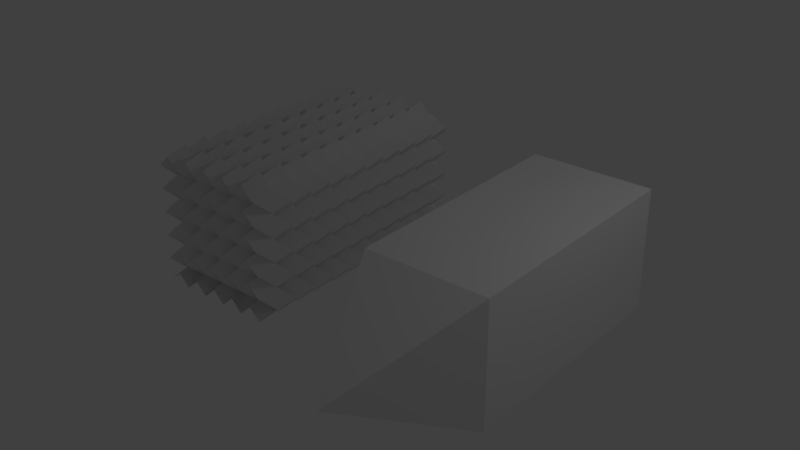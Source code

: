 # Source: DragTest.blend  (saved by Blender 2.78.0; exported with 4.5.12 LTS)
import bpy
from mathutils import Matrix  # noqa: F401  (used for matrix-valued properties, if any)

bpy.ops.wm.read_factory_settings(use_empty=True)
scene = bpy.context.scene
scene.name = 'Scene'

# ---- collections
col_collection_1 = bpy.data.collections.new('Collection 1'); scene.collection.children.link(col_collection_1)

# ---- world
world_world = bpy.data.worlds.new('World'); scene.world = world_world
world_world.color = (0.05088, 0.05088, 0.05088)
world_world.use_sun_shadow = False
world_world.sun_shadow_jitter_overblur = 0.0
world_world.cycles.sampling_method = 'MANUAL'

# ---- lights
light_lamp = bpy.data.lights.new('Lamp', 'POINT')
light_lamp.transmission_factor = 0.0
light_lamp.cutoff_distance = 30.0
light_lamp.energy = 100.0
light_lamp.shadow_buffer_clip_start = 1.001
light_lamp.shadow_soft_size = 0.1
light_lamp.shadow_maximum_resolution = 0.006
light_lamp.use_absolute_resolution = True

# ---- meshes
me_cube_001 = bpy.data.meshes.new('Cube.001')
me_cube_001.from_pydata([(-1.0, -2.0, -1.0), (-1.0, -2.0, 1.0), (-1.0, 2.0, -1.0), (-1.0, 2.0, 1.0), (1.0, -2.0, -1.0), (1.0, -2.0, 1.0), (1.0, 2.0, -1.0), (1.0, 2.0, 1.0), (-1.0, 0.0, -1.0), (-1.0, 0.0, 1.0), (1.0, 0.0, -1.0), (1.0, 0.0, 1.0), (-0.8, -0.2, -0.8), (-1.0, -0.4, -1.0), (-0.8, -0.6, -0.8), (-1.0, -0.8, -1.0), (-0.8, -1.0, -0.8), (-1.0, -1.2, -1.0), (-0.8, -1.4, -0.8), (-1.0, -1.6, -1.0), (-0.8, -1.8, -0.8), (-0.8, -1.8, -0.8), (-1.0, -2.0, -0.6), (-0.8, -1.8, -0.4), (-1.0, -2.0, -0.2), (-0.8, -1.8, 0.0), (-1.0, -2.0, 0.2), (-0.8, -1.8, 0.4), (-1.0, -2.0, 0.6), (-0.8, -1.8, 0.8), (-0.8, 0.2, 1.2), (-1.0, 0.4, 1.0), (-0.8, 0.6, 1.2), (-1.0, 0.8, 1.0), (-0.8, 1.0, 1.2), (-1.0, 1.2, 1.0), (-0.8, 1.4, 1.2), (-1.0, 1.6, 1.0), (-0.8, 1.8, 1.2), (-0.8, 2.2, 0.8), (-1.0, 2.0, 0.6), (-0.8, 2.2, 0.4), (-1.0, 2.0, 0.2), (-0.8, 2.2, 0.0), (-1.0, 2.0, -0.2), (-0.8, 2.2, -0.4), (-1.0, 2.0, -0.6), (-0.8, 2.2, -0.8), (0.8, 2.0, -0.8), (0.6, 2.0, -1.0), (0.4, 2.0, -0.8), (0.2, 2.0, -1.0), (0.0, 2.0, -0.8), (-0.2, 2.0, -1.0), (-0.4, 2.0, -0.8), (-0.6, 2.0, -1.0), (-0.8, 2.0, -0.8), (-0.8, 2.0, 1.2), (-0.6, 2.0, 1.0), (-0.4, 2.0, 1.2), (-0.2, 2.0, 1.0), (0.0, 2.0, 1.2), (0.2, 2.0, 1.0), (0.4, 2.0, 1.2), (0.6, 2.0, 1.0), (0.8, 2.0, 1.2), (1.2, 2.2, 0.8), (1.0, 2.0, 0.6), (1.2, 2.2, 0.4), (1.0, 2.0, 0.2), (1.2, 2.2, 0.0), (1.0, 2.0, -0.2), (1.2, 2.2, -0.4), (1.0, 2.0, -0.6), (1.2, 2.2, -0.8), (1.2, 0.2, -0.8), (1.0, 0.4, -1.0), (1.2, 0.6, -0.8), (1.0, 0.8, -1.0), (1.2, 1.0, -0.8), (1.0, 1.2, -1.0), (1.2, 1.4, -0.8), (1.0, 1.6, -1.0), (1.2, 1.8, -0.8), (1.2, -0.2, 1.2), (1.0, -0.4, 1.0), (1.2, -0.6, 1.2), (1.0, -0.8, 1.0), (1.2, -1.0, 1.2), (1.0, -1.2, 1.0), (1.2, -1.4, 1.2), (1.0, -1.6, 1.0), (1.2, -1.8, 1.2), (1.2, -1.8, 0.8), (1.0, -2.0, 0.6), (1.2, -1.8, 0.4), (1.0, -2.0, 0.2), (1.2, -1.8, 0.0), (1.0, -2.0, -0.2), (1.2, -1.8, -0.4), (1.0, -2.0, -0.6), (1.2, -1.8, -0.8), (-0.8, -2.0, -0.8), (-0.6, -2.0, -1.0), (-0.4, -2.0, -0.8), (-0.2, -2.0, -1.0), (0.0, -2.0, -0.8), (0.2, -2.0, -1.0), (0.4, -2.0, -0.8), (0.6, -2.0, -1.0), (0.8, -2.0, -0.8), (0.8, -2.0, 1.2), (0.6, -2.0, 1.0), (0.4, -2.0, 1.2), (0.2, -2.0, 1.0), (0.0, -2.0, 1.2), (-0.2, -2.0, 1.0), (-0.4, -2.0, 1.2), (-0.6, -2.0, 1.0), (-0.8, -2.0, 1.2), (-0.8, 1.8, -0.8), (-1.0, 1.6, -1.0), (-0.8, 1.4, -0.8), (-1.0, 1.2, -1.0), (-0.8, 1.0, -0.8), (-1.0, 0.8, -1.0), (-0.8, 0.6, -0.8), (-1.0, 0.4, -1.0), (-0.8, 0.2, -0.8), (-0.8, -1.8, 1.2), (-1.0, -1.6, 1.0), (-0.8, -1.4, 1.2), (-1.0, -1.2, 1.0), (-0.8, -1.0, 1.2), (-1.0, -0.8, 1.0), (-0.8, -0.6, 1.2), (-1.0, -0.4, 1.0), (-0.8, -0.2, 1.2), (1.2, -1.8, -0.8), (1.0, -1.6, -1.0), (1.2, -1.4, -0.8), (1.0, -1.2, -1.0), (1.2, -1.0, -0.8), (1.0, -0.8, -1.0), (1.2, -0.6, -0.8), (1.0, -0.4, -1.0), (1.2, -0.2, -0.8), (1.2, 1.8, 1.2), (1.0, 1.6, 1.0), (1.2, 1.4, 1.2), (1.0, 1.2, 1.0), (1.2, 1.0, 1.2), (1.0, 0.8, 1.0), (1.2, 0.6, 1.2), (1.0, 0.4, 1.0), (1.2, 0.2, 1.2), (-0.8, 0.0, 1.2), (-0.6, 0.0, 1.0), (-0.4, 0.0, 1.2), (-0.2, 0.0, 1.0), (0.0, 0.0, 1.2), (0.2, 0.0, 1.0), (0.4, 0.0, 1.2), (0.6, 0.0, 1.0), (0.8, 0.0, 1.2), (0.8, 0.0, -0.8), (0.6, 0.0, -1.0), (0.4, 0.0, -0.8), (0.2, 0.0, -1.0), (0.0, 0.0, -0.8), (-0.2, 0.0, -1.0), (-0.4, 0.0, -0.8), (-0.6, 0.0, -1.0), (-0.8, 0.0, -0.8), (1.2, 0.2, 0.8), (1.0, 0.0, 0.6), (1.2, 0.2, 0.4), (1.0, 0.0, 0.2), (1.2, 0.2, 0.0), (1.0, 0.0, -0.2), (1.2, 0.2, -0.4), (1.0, 0.0, -0.6), (1.2, 0.2, -0.8), (-0.8, 0.2, 0.8), (-1.0, 0.0, 0.6), (-0.8, 0.2, 0.4), (-1.0, 0.0, 0.2), (-0.8, 0.2, 0.0), (-1.0, 0.0, -0.2), (-0.8, 0.2, -0.4), (-1.0, 0.0, -0.6), (-0.8, 0.2, -0.8), (-0.6, -1.6, -0.6), (-0.8, -1.4, -0.8), (-0.6, -1.2, -0.6), (-0.8, -1.0, -0.8), (-0.6, -0.8, -0.6), (-0.8, -0.6, -0.8), (-0.6, -0.4, -0.6), (-0.8, -0.2, -0.8), (-0.6, 4.47e-08, -0.6), (-0.8, -1.8, -0.4), (-1.0, -1.6, -0.6), (-0.8, -1.4, -0.4), (-1.0, -1.2, -0.6), (-0.8, -1.0, -0.4), (-1.0, -0.8, -0.6), (-0.8, -0.6, -0.4), (-1.0, -0.4, -0.6), (-0.8, -0.2, -0.4), (-0.6, -1.6, -0.2), (-0.8, -1.4, -0.4), (-0.6, -1.2, -0.2), (-0.8, -1.0, -0.4), (-0.6, -0.8, -0.2), (-0.8, -0.6, -0.4), (-0.6, -0.4, -0.2), (-0.8, -0.2, -0.4), (-0.6, 4.47e-08, -0.2), (-0.8, -1.8, -1.49e-08), (-1.0, -1.6, -0.2), (-0.8, -1.4, -1.49e-08), (-1.0, -1.2, -0.2), (-0.8, -1.0, -1.49e-08), (-1.0, -0.8, -0.2), (-0.8, -0.6, -1.49e-08), (-1.0, -0.4, -0.2), (-0.8, -0.2, -1.49e-08), (-0.6, -1.6, 0.2), (-0.8, -1.4, 0.0), (-0.6, -1.2, 0.2), (-0.8, -1.0, 0.0), (-0.6, -0.8, 0.2), (-0.8, -0.6, 0.0), (-0.6, -0.4, 0.2), (-0.8, -0.2, 0.0), (-0.6, 4.47e-08, 0.2), (-0.8, -1.8, 0.4), (-1.0, -1.6, 0.2), (-0.8, -1.4, 0.4), (-1.0, -1.2, 0.2), (-0.8, -1.0, 0.4), (-1.0, -0.8, 0.2), (-0.8, -0.6, 0.4), (-1.0, -0.4, 0.2), (-0.8, -0.2, 0.4), (-0.6, -1.6, 0.6), (-0.8, -1.4, 0.4), (-0.6, -1.2, 0.6), (-0.8, -1.0, 0.4), (-0.6, -0.8, 0.6), (-0.8, -0.6, 0.4), (-0.6, -0.4, 0.6), (-0.8, -0.2, 0.4), (-0.6, 4.47e-08, 0.6), (-0.8, -1.8, 0.8), (-1.0, -1.6, 0.6), (-0.8, -1.4, 0.8), (-1.0, -1.2, 0.6), (-0.8, -1.0, 0.8), (-1.0, -0.8, 0.6), (-0.8, -0.6, 0.8), (-1.0, -0.4, 0.6), (-0.8, -0.2, 0.8), (-0.6, -1.6, 1.0), (-0.8, -1.4, 0.8), (-0.6, -1.2, 1.0), (-0.8, -1.0, 0.8), (-0.6, -0.8, 1.0), (-0.8, -0.6, 0.8), (-0.6, -0.4, 1.0), (-0.8, -0.2, 0.8), (-0.6, 4.47e-08, 1.0), (1.4, 2.0, -0.6), (1.2, 1.8, -0.8), (1.4, 1.6, -0.6), (1.2, 1.4, -0.8), (1.4, 1.2, -0.6), (1.2, 1.0, -0.8), (1.4, 0.8, -0.6), (1.2, 0.6, -0.8), (1.4, 0.4, -0.6), (1.2, 1.8, -0.4), (1.0, 1.6, -0.6), (1.2, 1.4, -0.4), (1.0, 1.2, -0.6), (1.2, 1.0, -0.4), (1.0, 0.8, -0.6), (1.2, 0.6, -0.4), (1.0, 0.4, -0.6), (1.2, 0.2, -0.4), (1.4, 2.0, -0.2), (1.2, 1.8, -0.4), (1.4, 1.6, -0.2), (1.2, 1.4, -0.4), (1.4, 1.2, -0.2), (1.2, 1.0, -0.4), (1.4, 0.8, -0.2), (1.2, 0.6, -0.4), (1.4, 0.4, -0.2), (1.2, 1.8, 0.0), (1.0, 1.6, -0.2), (1.2, 1.4, 0.0), (1.0, 1.2, -0.2), (1.2, 1.0, 0.0), (1.0, 0.8, -0.2), (1.2, 0.6, 0.0), (1.0, 0.4, -0.2), (1.2, 0.2, 0.0), (1.4, 2.0, 0.2), (1.2, 1.8, 0.0), (1.4, 1.6, 0.2), (1.2, 1.4, 0.0), (1.4, 1.2, 0.2), (1.2, 1.0, 0.0), (1.4, 0.8, 0.2), (1.2, 0.6, 0.0), (1.4, 0.4, 0.2), (1.2, 1.8, 0.4), (1.0, 1.6, 0.2), (1.2, 1.4, 0.4), (1.0, 1.2, 0.2), (1.2, 1.0, 0.4), (1.0, 0.8, 0.2), (1.2, 0.6, 0.4), (1.0, 0.4, 0.2), (1.2, 0.2, 0.4), (1.4, 2.0, 0.6), (1.2, 1.8, 0.4), (1.4, 1.6, 0.6), (1.2, 1.4, 0.4), (1.4, 1.2, 0.6), (1.2, 1.0, 0.4), (1.4, 0.8, 0.6), (1.2, 0.6, 0.4), (1.4, 0.4, 0.6), (1.2, 1.8, 0.8), (1.0, 1.6, 0.6), (1.2, 1.4, 0.8), (1.0, 1.2, 0.6), (1.2, 1.0, 0.8), (1.0, 0.8, 0.6), (1.2, 0.6, 0.8), (1.0, 0.4, 0.6), (1.2, 0.2, 0.8), (1.4, 2.0, 1.0), (1.2, 1.8, 0.8), (1.4, 1.6, 1.0), (1.2, 1.4, 0.8), (1.4, 1.2, 1.0), (1.2, 1.0, 0.8), (1.4, 0.8, 1.0), (1.2, 0.6, 0.8), (1.4, 0.4, 1.0), (-0.6, 1.8, -0.6), (-0.8, 1.6, -0.8), (-0.6, 1.4, -0.6), (-0.8, 1.2, -0.8), (-0.6, 1.0, -0.6), (-0.8, 0.8, -0.8), (-0.6, 0.6, -0.6), (-0.8, 0.4, -0.8), (-0.6, 0.2, -0.6), (-0.4, 1.8, -0.8), (-0.6, 1.6, -1.0), (-0.4, 1.4, -0.8), (-0.6, 1.2, -1.0), (-0.4, 1.0, -0.8), (-0.6, 0.8, -1.0), (-0.4, 0.6, -0.8), (-0.6, 0.4, -1.0), (-0.4, 0.2, -0.8), (-0.2, 1.8, -0.6), (-0.4, 1.6, -0.8), (-0.2, 1.4, -0.6), (-0.4, 1.2, -0.8), (-0.2, 1.0, -0.6), (-0.4, 0.8, -0.8), (-0.2, 0.6, -0.6), (-0.4, 0.4, -0.8), (-0.2, 0.2, -0.6), (0.0, 1.8, -0.8), (-0.2, 1.6, -1.0), (0.0, 1.4, -0.8), (-0.2, 1.2, -1.0), (0.0, 1.0, -0.8), (-0.2, 0.8, -1.0), (0.0, 0.6, -0.8), (-0.2, 0.4, -1.0), (0.0, 0.2, -0.8), (0.2, 1.8, -0.6), (0.0, 1.6, -0.8), (0.2, 1.4, -0.6), (0.0, 1.2, -0.8), (0.2, 1.0, -0.6), (0.0, 0.8, -0.8), (0.2, 0.6, -0.6), (0.0, 0.4, -0.8), (0.2, 0.2, -0.6), (0.4, 1.8, -0.8), (0.2, 1.6, -1.0), (0.4, 1.4, -0.8), (0.2, 1.2, -1.0), (0.4, 1.0, -0.8), (0.2, 0.8, -1.0), (0.4, 0.6, -0.8), (0.2, 0.4, -1.0), (0.4, 0.2, -0.8), (0.6, 1.8, -0.6), (0.4, 1.6, -0.8), (0.6, 1.4, -0.6), (0.4, 1.2, -0.8), (0.6, 1.0, -0.6), (0.4, 0.8, -0.8), (0.6, 0.6, -0.6), (0.4, 0.4, -0.8), (0.6, 0.2, -0.6), (0.8, 1.8, -0.8), (0.6, 1.6, -1.0), (0.8, 1.4, -0.8), (0.6, 1.2, -1.0), (0.8, 1.0, -0.8), (0.6, 0.8, -1.0), (0.8, 0.6, -0.8), (0.6, 0.4, -1.0), (0.8, 0.2, -0.8), (1.0, 1.8, -0.6), (0.8, 1.6, -0.8), (1.0, 1.4, -0.6), (0.8, 1.2, -0.8), (1.0, 1.0, -0.6), (0.8, 0.8, -0.8), (1.0, 0.6, -0.6), (0.8, 0.4, -0.8), (1.0, 0.2, -0.6), (1.0, 1.8, 1.4), (0.8, 1.6, 1.2), (1.0, 1.4, 1.4), (0.8, 1.2, 1.2), (1.0, 1.0, 1.4), (0.8, 0.8, 1.2), (1.0, 0.6, 1.4), (0.8, 0.4, 1.2), (1.0, 0.2, 1.4), (0.8, 1.8, 1.2), (0.6, 1.6, 1.0), (0.8, 1.4, 1.2), (0.6, 1.2, 1.0), (0.8, 1.0, 1.2), (0.6, 0.8, 1.0), (0.8, 0.6, 1.2), (0.6, 0.4, 1.0), (0.8, 0.2, 1.2), (0.6, 1.8, 1.4), (0.4, 1.6, 1.2), (0.6, 1.4, 1.4), (0.4, 1.2, 1.2), (0.6, 1.0, 1.4), (0.4, 0.8, 1.2), (0.6, 0.6, 1.4), (0.4, 0.4, 1.2), (0.6, 0.2, 1.4), (0.4, 1.8, 1.2), (0.2, 1.6, 1.0), (0.4, 1.4, 1.2), (0.2, 1.2, 1.0), (0.4, 1.0, 1.2), (0.2, 0.8, 1.0), (0.4, 0.6, 1.2), (0.2, 0.4, 1.0), (0.4, 0.2, 1.2), (0.2, 1.8, 1.4), (0.0, 1.6, 1.2), (0.2, 1.4, 1.4), (0.0, 1.2, 1.2), (0.2, 1.0, 1.4), (0.0, 0.8, 1.2), (0.2, 0.6, 1.4), (0.0, 0.4, 1.2), (0.2, 0.2, 1.4), (-2.98e-08, 1.8, 1.2), (-0.2, 1.6, 1.0), (-2.98e-08, 1.4, 1.2), (-0.2, 1.2, 1.0), (-2.98e-08, 1.0, 1.2), (-0.2, 0.8, 1.0), (-2.98e-08, 0.6, 1.2), (-0.2, 0.4, 1.0), (-2.98e-08, 0.2, 1.2), (-0.2, 1.8, 1.4), (-0.4, 1.6, 1.2), (-0.2, 1.4, 1.4), (-0.4, 1.2, 1.2), (-0.2, 1.0, 1.4), (-0.4, 0.8, 1.2), (-0.2, 0.6, 1.4), (-0.4, 0.4, 1.2), (-0.2, 0.2, 1.4), (-0.4, 1.8, 1.2), (-0.6, 1.6, 1.0), (-0.4, 1.4, 1.2), (-0.6, 1.2, 1.0), (-0.4, 1.0, 1.2), (-0.6, 0.8, 1.0), (-0.4, 0.6, 1.2), (-0.6, 0.4, 1.0), (-0.4, 0.2, 1.2), (-0.6, 1.8, 1.4), (-0.8, 1.6, 1.2), (-0.6, 1.4, 1.4), (-0.8, 1.2, 1.2), (-0.6, 1.0, 1.4), (-0.8, 0.8, 1.2), (-0.6, 0.6, 1.4), (-0.8, 0.4, 1.2), (-0.6, 0.2, 1.4), (1.0, -0.2, 1.4), (0.8, -0.4, 1.2), (1.0, -0.6, 1.4), (0.8, -0.8, 1.2), (1.0, -1.0, 1.4), (0.8, -1.2, 1.2), (1.0, -1.4, 1.4), (0.8, -1.6, 1.2), (1.0, -1.8, 1.4), (0.8, -0.2, 1.2), (0.6, -0.4, 1.0), (0.8, -0.6, 1.2), (0.6, -0.8, 1.0), (0.8, -1.0, 1.2), (0.6, -1.2, 1.0), (0.8, -1.4, 1.2), (0.6, -1.6, 1.0), (0.8, -1.8, 1.2), (0.6, -0.2, 1.4), (0.4, -0.4, 1.2), (0.6, -0.6, 1.4), (0.4, -0.8, 1.2), (0.6, -1.0, 1.4), (0.4, -1.2, 1.2), (0.6, -1.4, 1.4), (0.4, -1.6, 1.2), (0.6, -1.8, 1.4), (0.4, -0.2, 1.2), (0.2, -0.4, 1.0), (0.4, -0.6, 1.2), (0.2, -0.8, 1.0), (0.4, -1.0, 1.2), (0.2, -1.2, 1.0), (0.4, -1.4, 1.2), (0.2, -1.6, 1.0), (0.4, -1.8, 1.2), (0.2, -0.2, 1.4), (0.0, -0.4, 1.2), (0.2, -0.6, 1.4), (0.0, -0.8, 1.2), (0.2, -1.0, 1.4), (0.0, -1.2, 1.2), (0.2, -1.4, 1.4), (0.0, -1.6, 1.2), (0.2, -1.8, 1.4), (-2.98e-08, -0.2, 1.2), (-0.2, -0.4, 1.0), (-2.98e-08, -0.6, 1.2), (-0.2, -0.8, 1.0), (-2.98e-08, -1.0, 1.2), (-0.2, -1.2, 1.0), (-2.98e-08, -1.4, 1.2), (-0.2, -1.6, 1.0), (-2.98e-08, -1.8, 1.2), (-0.2, -0.2, 1.4), (-0.4, -0.4, 1.2), (-0.2, -0.6, 1.4), (-0.4, -0.8, 1.2), (-0.2, -1.0, 1.4), (-0.4, -1.2, 1.2), (-0.2, -1.4, 1.4), (-0.4, -1.6, 1.2), (-0.2, -1.8, 1.4), (-0.4, -0.2, 1.2), (-0.6, -0.4, 1.0), (-0.4, -0.6, 1.2), (-0.6, -0.8, 1.0), (-0.4, -1.0, 1.2), (-0.6, -1.2, 1.0), (-0.4, -1.4, 1.2), (-0.6, -1.6, 1.0), (-0.4, -1.8, 1.2), (-0.6, -0.2, 1.4), (-0.8, -0.4, 1.2), (-0.6, -0.6, 1.4), (-0.8, -0.8, 1.2), (-0.6, -1.0, 1.4), (-0.8, -1.2, 1.2), (-0.6, -1.4, 1.4), (-0.8, -1.6, 1.2), (-0.6, -1.8, 1.4), (-0.6, -0.2, -0.6), (-0.8, -0.4, -0.8), (-0.6, -0.6, -0.6), (-0.8, -0.8, -0.8), (-0.6, -1.0, -0.6), (-0.8, -1.2, -0.8), (-0.6, -1.4, -0.6), (-0.8, -1.6, -0.8), (-0.6, -1.8, -0.6), (-0.4, -0.2, -0.8), (-0.6, -0.4, -1.0), (-0.4, -0.6, -0.8), (-0.6, -0.8, -1.0), (-0.4, -1.0, -0.8), (-0.6, -1.2, -1.0), (-0.4, -1.4, -0.8), (-0.6, -1.6, -1.0), (-0.4, -1.8, -0.8), (-0.2, -0.2, -0.6), (-0.4, -0.4, -0.8), (-0.2, -0.6, -0.6), (-0.4, -0.8, -0.8), (-0.2, -1.0, -0.6), (-0.4, -1.2, -0.8), (-0.2, -1.4, -0.6), (-0.4, -1.6, -0.8), (-0.2, -1.8, -0.6), (0.0, -0.2, -0.8), (-0.2, -0.4, -1.0), (0.0, -0.6, -0.8), (-0.2, -0.8, -1.0), (0.0, -1.0, -0.8), (-0.2, -1.2, -1.0), (0.0, -1.4, -0.8), (-0.2, -1.6, -1.0), (-2.98e-08, -1.8, -0.8), (0.2, -0.2, -0.6), (0.0, -0.4, -0.8), (0.2, -0.6, -0.6), (0.0, -0.8, -0.8), (0.2, -1.0, -0.6), (0.0, -1.2, -0.8), (0.2, -1.4, -0.6), (0.0, -1.6, -0.8), (0.2, -1.8, -0.6), (0.4, -0.2, -0.8), (0.2, -0.4, -1.0), (0.4, -0.6, -0.8), (0.2, -0.8, -1.0), (0.4, -1.0, -0.8), (0.2, -1.2, -1.0), (0.4, -1.4, -0.8), (0.2, -1.6, -1.0), (0.4, -1.8, -0.8), (0.6, -0.2, -0.6), (0.4, -0.4, -0.8), (0.6, -0.6, -0.6), (0.4, -0.8, -0.8), (0.6, -1.0, -0.6), (0.4, -1.2, -0.8), (0.6, -1.4, -0.6), (0.4, -1.6, -0.8), (0.6, -1.8, -0.6), (0.8, -0.2, -0.8), (0.6, -0.4, -1.0), (0.8, -0.6, -0.8), (0.6, -0.8, -1.0), (0.8, -1.0, -0.8), (0.6, -1.2, -1.0), (0.8, -1.4, -0.8), (0.6, -1.6, -1.0), (0.8, -1.8, -0.8), (1.0, -0.2, -0.6), (0.8, -0.4, -0.8), (1.0, -0.6, -0.6), (0.8, -0.8, -0.8), (1.0, -1.0, -0.6), (0.8, -1.2, -0.8), (1.0, -1.4, -0.6), (0.8, -1.6, -0.8), (1.0, -1.8, -0.6), (1.0, -1.8, -0.6), (0.8, -1.8, -0.8), (0.6, -1.8, -0.6), (0.4, -1.8, -0.8), (0.2, -1.8, -0.6), (0.0, -1.8, -0.8), (-0.2, -1.8, -0.6), (-0.4, -1.8, -0.8), (-0.6, -1.8, -0.6), (0.8, -2.0, -0.4), (0.6, -2.0, -0.6), (0.4, -2.0, -0.4), (0.2, -2.0, -0.6), (0.0, -2.0, -0.4), (-0.2, -2.0, -0.6), (-0.4, -2.0, -0.4), (-0.6, -2.0, -0.6), (-0.8, -2.0, -0.4), (1.0, -1.8, -0.2), (0.8, -1.8, -0.4), (0.6, -1.8, -0.2), (0.4, -1.8, -0.4), (0.2, -1.8, -0.2), (0.0, -1.8, -0.4), (-0.2, -1.8, -0.2), (-0.4, -1.8, -0.4), (-0.6, -1.8, -0.2), (0.8, -2.0, 0.0), (0.6, -2.0, -0.2), (0.4, -2.0, 0.0), (0.2, -2.0, -0.2), (0.0, -2.0, 0.0), (-0.2, -2.0, -0.2), (-0.4, -2.0, 0.0), (-0.6, -2.0, -0.2), (-0.8, -2.0, -1.49e-08), (1.0, -1.8, 0.2), (0.8, -1.8, 0.0), (0.6, -1.8, 0.2), (0.4, -1.8, 0.0), (0.2, -1.8, 0.2), (0.0, -1.8, 0.0), (-0.2, -1.8, 0.2), (-0.4, -1.8, 0.0), (-0.6, -1.8, 0.2), (0.8, -2.0, 0.4), (0.6, -2.0, 0.2), (0.4, -2.0, 0.4), (0.2, -2.0, 0.2), (0.0, -2.0, 0.4), (-0.2, -2.0, 0.2), (-0.4, -2.0, 0.4), (-0.6, -2.0, 0.2), (-0.8, -2.0, 0.4), (1.0, -1.8, 0.6), (0.8, -1.8, 0.4), (0.6, -1.8, 0.6), (0.4, -1.8, 0.4), (0.2, -1.8, 0.6), (0.0, -1.8, 0.4), (-0.2, -1.8, 0.6), (-0.4, -1.8, 0.4), (-0.6, -1.8, 0.6), (0.8, -2.0, 0.8), (0.6, -2.0, 0.6), (0.4, -2.0, 0.8), (0.2, -2.0, 0.6), (0.0, -2.0, 0.8), (-0.2, -2.0, 0.6), (-0.4, -2.0, 0.8), (-0.6, -2.0, 0.6), (-0.8, -2.0, 0.8), (1.0, -1.8, 1.0), (0.8, -1.8, 0.8), (0.6, -1.8, 1.0), (0.4, -1.8, 0.8), (0.2, -1.8, 1.0), (0.0, -1.8, 0.8), (-0.2, -1.8, 1.0), (-0.4, -1.8, 0.8), (-0.6, -1.8, 1.0), (1.4, 0.0, -0.6), (1.2, -0.2, -0.8), (1.4, -0.4, -0.6), (1.2, -0.6, -0.8), (1.4, -0.8, -0.6), (1.2, -1.0, -0.8), (1.4, -1.2, -0.6), (1.2, -1.4, -0.8), (1.4, -1.6, -0.6), (1.2, -0.2, -0.4), (1.0, -0.4, -0.6), (1.2, -0.6, -0.4), (1.0, -0.8, -0.6), (1.2, -1.0, -0.4), (1.0, -1.2, -0.6), (1.2, -1.4, -0.4), (1.0, -1.6, -0.6), (1.2, -1.8, -0.4), (1.4, 0.0, -0.2), (1.2, -0.2, -0.4), (1.4, -0.4, -0.2), (1.2, -0.6, -0.4), (1.4, -0.8, -0.2), (1.2, -1.0, -0.4), (1.4, -1.2, -0.2), (1.2, -1.4, -0.4), (1.4, -1.6, -0.2), (1.2, -0.2, 0.0), (1.0, -0.4, -0.2), (1.2, -0.6, 0.0), (1.0, -0.8, -0.2), (1.2, -1.0, 0.0), (1.0, -1.2, -0.2), (1.2, -1.4, 0.0), (1.0, -1.6, -0.2), (1.2, -1.8, 0.0), (1.4, 0.0, 0.2), (1.2, -0.2, 0.0), (1.4, -0.4, 0.2), (1.2, -0.6, 0.0), (1.4, -0.8, 0.2), (1.2, -1.0, 0.0), (1.4, -1.2, 0.2), (1.2, -1.4, 0.0), (1.4, -1.6, 0.2), (1.2, -0.2, 0.4), (1.0, -0.4, 0.2), (1.2, -0.6, 0.4), (1.0, -0.8, 0.2), (1.2, -1.0, 0.4), (1.0, -1.2, 0.2), (1.2, -1.4, 0.4), (1.0, -1.6, 0.2), (1.2, -1.8, 0.4), (1.4, 0.0, 0.6), (1.2, -0.2, 0.4), (1.4, -0.4, 0.6), (1.2, -0.6, 0.4), (1.4, -0.8, 0.6), (1.2, -1.0, 0.4), (1.4, -1.2, 0.6), (1.2, -1.4, 0.4), (1.4, -1.6, 0.6), (1.2, -0.2, 0.8), (1.0, -0.4, 0.6), (1.2, -0.6, 0.8), (1.0, -0.8, 0.6), (1.2, -1.0, 0.8), (1.0, -1.2, 0.6), (1.2, -1.4, 0.8), (1.0, -1.6, 0.6), (1.2, -1.8, 0.8), (1.4, 0.0, 1.0), (1.2, -0.2, 0.8), (1.4, -0.4, 1.0), (1.2, -0.6, 0.8), (1.4, -0.8, 1.0), (1.2, -1.0, 0.8), (1.4, -1.2, 1.0), (1.2, -1.4, 0.8), (1.4, -1.6, 1.0), (-0.6, 2.2, -0.6), (-0.4, 2.2, -0.8), (-0.2, 2.2, -0.6), (-1.49e-08, 2.2, -0.8), (0.2, 2.2, -0.6), (0.4, 2.2, -0.8), (0.6, 2.2, -0.6), (0.8, 2.2, -0.8), (1.0, 2.2, -0.6), (-0.8, 2.0, -0.4), (-0.6, 2.0, -0.6), (-0.4, 2.0, -0.4), (-0.2, 2.0, -0.6), (0.0, 2.0, -0.4), (0.2, 2.0, -0.6), (0.4, 2.0, -0.4), (0.6, 2.0, -0.6), (0.8, 2.0, -0.4), (-0.6, 2.2, -0.2), (-0.4, 2.2, -0.4), (-0.2, 2.2, -0.2), (-1.49e-08, 2.2, -0.4), (0.2, 2.2, -0.2), (0.4, 2.2, -0.4), (0.6, 2.2, -0.2), (0.8, 2.2, -0.4), (1.0, 2.2, -0.2), (-0.8, 2.0, 0.0), (-0.6, 2.0, -0.2), (-0.4, 2.0, 0.0), (-0.2, 2.0, -0.2), (0.0, 2.0, 0.0), (0.2, 2.0, -0.2), (0.4, 2.0, 0.0), (0.6, 2.0, -0.2), (0.8, 2.0, 0.0), (-0.6, 2.2, 0.2), (-0.4, 2.2, 0.0), (-0.2, 2.2, 0.2), (-1.49e-08, 2.2, 0.0), (0.2, 2.2, 0.2), (0.4, 2.2, 0.0), (0.6, 2.2, 0.2), (0.8, 2.2, 0.0), (1.0, 2.2, 0.2), (-0.8, 2.0, 0.4), (-0.6, 2.0, 0.2), (-0.4, 2.0, 0.4), (-0.2, 2.0, 0.2), (0.0, 2.0, 0.4), (0.2, 2.0, 0.2), (0.4, 2.0, 0.4), (0.6, 2.0, 0.2), (0.8, 2.0, 0.4), (-0.6, 2.2, 0.6), (-0.4, 2.2, 0.4), (-0.2, 2.2, 0.6), (-1.49e-08, 2.2, 0.4), (0.2, 2.2, 0.6), (0.4, 2.2, 0.4), (0.6, 2.2, 0.6), (0.8, 2.2, 0.4), (1.0, 2.2, 0.6), (-0.8, 2.0, 0.8), (-0.6, 2.0, 0.6), (-0.4, 2.0, 0.8), (-0.2, 2.0, 0.6), (0.0, 2.0, 0.8), (0.2, 2.0, 0.6), (0.4, 2.0, 0.8), (0.6, 2.0, 0.6), (0.8, 2.0, 0.8), (-0.6, 2.2, 1.0), (-0.4, 2.2, 0.8), (-0.2, 2.2, 1.0), (-1.49e-08, 2.2, 0.8), (0.2, 2.2, 1.0), (0.4, 2.2, 0.8), (0.6, 2.2, 1.0), (0.8, 2.2, 0.8), (1.0, 2.2, 1.0), (-0.6, 0.4, -0.6), (-0.8, 0.6, -0.8), (-0.6, 0.8, -0.6), (-0.8, 1.0, -0.8), (-0.6, 1.2, -0.6), (-0.8, 1.4, -0.8), (-0.6, 1.6, -0.6), (-0.8, 1.8, -0.8), (-0.6, 2.0, -0.6), (-0.8, 0.2, -0.4), (-1.0, 0.4, -0.6), (-0.8, 0.6, -0.4), (-1.0, 0.8, -0.6), (-0.8, 1.0, -0.4), (-1.0, 1.2, -0.6), (-0.8, 1.4, -0.4), (-1.0, 1.6, -0.6), (-0.8, 1.8, -0.4), (-0.6, 0.4, -0.2), (-0.8, 0.6, -0.4), (-0.6, 0.8, -0.2), (-0.8, 1.0, -0.4), (-0.6, 1.2, -0.2), (-0.8, 1.4, -0.4), (-0.6, 1.6, -0.2), (-0.8, 1.8, -0.4), (-0.6, 2.0, -0.2), (-0.8, 0.2, 0.0), (-1.0, 0.4, -0.2), (-0.8, 0.6, 0.0), (-1.0, 0.8, -0.2), (-0.8, 1.0, 0.0), (-1.0, 1.2, -0.2), (-0.8, 1.4, 0.0), (-1.0, 1.6, -0.2), (-0.8, 1.8, 0.0), (-0.6, 0.4, 0.2), (-0.8, 0.6, 0.0), (-0.6, 0.8, 0.2), (-0.8, 1.0, 0.0), (-0.6, 1.2, 0.2), (-0.8, 1.4, 0.0), (-0.6, 1.6, 0.2), (-0.8, 1.8, 0.0), (-0.6, 2.0, 0.2), (-0.8, 0.2, 0.4), (-1.0, 0.4, 0.2), (-0.8, 0.6, 0.4), (-1.0, 0.8, 0.2), (-0.8, 1.0, 0.4), (-1.0, 1.2, 0.2), (-0.8, 1.4, 0.4), (-1.0, 1.6, 0.2), (-0.8, 1.8, 0.4), (-0.6, 0.4, 0.6), (-0.8, 0.6, 0.4), (-0.6, 0.8, 0.6), (-0.8, 1.0, 0.4), (-0.6, 1.2, 0.6), (-0.8, 1.4, 0.4), (-0.6, 1.6, 0.6), (-0.8, 1.8, 0.4), (-0.6, 2.0, 0.6), (-0.8, 0.2, 0.8), (-1.0, 0.4, 0.6), (-0.8, 0.6, 0.8), (-1.0, 0.8, 0.6), (-0.8, 1.0, 0.8), (-1.0, 1.2, 0.6), (-0.8, 1.4, 0.8), (-1.0, 1.6, 0.6), (-0.8, 1.8, 0.8), (-0.6, 0.4, 1.0), (-0.8, 0.6, 0.8), (-0.6, 0.8, 1.0), (-0.8, 1.0, 0.8), (-0.6, 1.2, 1.0), (-0.8, 1.4, 0.8), (-0.6, 1.6, 1.0), (-0.8, 1.8, 0.8), (-0.6, 2.0, 1.0)], [], [(1001, 38, 3, 39), (920, 65, 7, 66), (839, 92, 5, 93), (758, 119, 1, 29), (677, 138, 4, 110), (596, 129, 1, 119), (515, 30, 9, 156), (434, 75, 10, 165), (353, 155, 11, 174), (272, 137, 9, 183), (12, 200, 191, 8), (200, 209, 190, 191), (209, 218, 189, 190), (218, 227, 188, 189), (227, 236, 187, 188), (236, 245, 186, 187), (245, 254, 185, 186), (254, 263, 184, 185), (263, 272, 183, 184), (0, 21, 192, 20), (20, 192, 193, 19), (19, 193, 194, 18), (18, 194, 195, 17), (17, 195, 196, 16), (16, 196, 197, 15), (15, 197, 198, 14), (14, 198, 199, 13), (13, 199, 200, 12), (21, 22, 201, 192), (192, 201, 202, 193), (193, 202, 203, 194), (194, 203, 204, 195), (195, 204, 205, 196), (196, 205, 206, 197), (197, 206, 207, 198), (198, 207, 208, 199), (199, 208, 209, 200), (22, 23, 210, 201), (201, 210, 211, 202), (202, 211, 212, 203), (203, 212, 213, 204), (204, 213, 214, 205), (205, 214, 215, 206), (206, 215, 216, 207), (207, 216, 217, 208), (208, 217, 218, 209), (23, 24, 219, 210), (210, 219, 220, 211), (211, 220, 221, 212), (212, 221, 222, 213), (213, 222, 223, 214), (214, 223, 224, 215), (215, 224, 225, 216), (216, 225, 226, 217), (217, 226, 227, 218), (24, 25, 228, 219), (219, 228, 229, 220), (220, 229, 230, 221), (221, 230, 231, 222), (222, 231, 232, 223), (223, 232, 233, 224), (224, 233, 234, 225), (225, 234, 235, 226), (226, 235, 236, 227), (25, 26, 237, 228), (228, 237, 238, 229), (229, 238, 239, 230), (230, 239, 240, 231), (231, 240, 241, 232), (232, 241, 242, 233), (233, 242, 243, 234), (234, 243, 244, 235), (235, 244, 245, 236), (26, 27, 246, 237), (237, 246, 247, 238), (238, 247, 248, 239), (239, 248, 249, 240), (240, 249, 250, 241), (241, 250, 251, 242), (242, 251, 252, 243), (243, 252, 253, 244), (244, 253, 254, 245), (27, 28, 255, 246), (246, 255, 256, 247), (247, 256, 257, 248), (248, 257, 258, 249), (249, 258, 259, 250), (250, 259, 260, 251), (251, 260, 261, 252), (252, 261, 262, 253), (253, 262, 263, 254), (28, 29, 264, 255), (255, 264, 265, 256), (256, 265, 266, 257), (257, 266, 267, 258), (258, 267, 268, 259), (259, 268, 269, 260), (260, 269, 270, 261), (261, 270, 271, 262), (262, 271, 272, 263), (29, 1, 129, 264), (264, 129, 130, 265), (265, 130, 131, 266), (266, 131, 132, 267), (267, 132, 133, 268), (268, 133, 134, 269), (269, 134, 135, 270), (270, 135, 136, 271), (271, 136, 137, 272), (75, 281, 182, 10), (281, 290, 181, 182), (290, 299, 180, 181), (299, 308, 179, 180), (308, 317, 178, 179), (317, 326, 177, 178), (326, 335, 176, 177), (335, 344, 175, 176), (344, 353, 174, 175), (6, 74, 273, 83), (83, 273, 274, 82), (82, 274, 275, 81), (81, 275, 276, 80), (80, 276, 277, 79), (79, 277, 278, 78), (78, 278, 279, 77), (77, 279, 280, 76), (76, 280, 281, 75), (74, 73, 282, 273), (273, 282, 283, 274), (274, 283, 284, 275), (275, 284, 285, 276), (276, 285, 286, 277), (277, 286, 287, 278), (278, 287, 288, 279), (279, 288, 289, 280), (280, 289, 290, 281), (73, 72, 291, 282), (282, 291, 292, 283), (283, 292, 293, 284), (284, 293, 294, 285), (285, 294, 295, 286), (286, 295, 296, 287), (287, 296, 297, 288), (288, 297, 298, 289), (289, 298, 299, 290), (72, 71, 300, 291), (291, 300, 301, 292), (292, 301, 302, 293), (293, 302, 303, 294), (294, 303, 304, 295), (295, 304, 305, 296), (296, 305, 306, 297), (297, 306, 307, 298), (298, 307, 308, 299), (71, 70, 309, 300), (300, 309, 310, 301), (301, 310, 311, 302), (302, 311, 312, 303), (303, 312, 313, 304), (304, 313, 314, 305), (305, 314, 315, 306), (306, 315, 316, 307), (307, 316, 317, 308), (70, 69, 318, 309), (309, 318, 319, 310), (310, 319, 320, 311), (311, 320, 321, 312), (312, 321, 322, 313), (313, 322, 323, 314), (314, 323, 324, 315), (315, 324, 325, 316), (316, 325, 326, 317), (69, 68, 327, 318), (318, 327, 328, 319), (319, 328, 329, 320), (320, 329, 330, 321), (321, 330, 331, 322), (322, 331, 332, 323), (323, 332, 333, 324), (324, 333, 334, 325), (325, 334, 335, 326), (68, 67, 336, 327), (327, 336, 337, 328), (328, 337, 338, 329), (329, 338, 339, 330), (330, 339, 340, 331), (331, 340, 341, 332), (332, 341, 342, 333), (333, 342, 343, 334), (334, 343, 344, 335), (67, 66, 345, 336), (336, 345, 346, 337), (337, 346, 347, 338), (338, 347, 348, 339), (339, 348, 349, 340), (340, 349, 350, 341), (341, 350, 351, 342), (342, 351, 352, 343), (343, 352, 353, 344), (66, 7, 147, 345), (345, 147, 148, 346), (346, 148, 149, 347), (347, 149, 150, 348), (348, 150, 151, 349), (349, 151, 152, 350), (350, 152, 153, 351), (351, 153, 154, 352), (352, 154, 155, 353), (128, 362, 173, 8), (362, 371, 172, 173), (371, 380, 171, 172), (380, 389, 170, 171), (389, 398, 169, 170), (398, 407, 168, 169), (407, 416, 167, 168), (416, 425, 166, 167), (425, 434, 165, 166), (2, 56, 354, 120), (120, 354, 355, 121), (121, 355, 356, 122), (122, 356, 357, 123), (123, 357, 358, 124), (124, 358, 359, 125), (125, 359, 360, 126), (126, 360, 361, 127), (127, 361, 362, 128), (56, 55, 363, 354), (354, 363, 364, 355), (355, 364, 365, 356), (356, 365, 366, 357), (357, 366, 367, 358), (358, 367, 368, 359), (359, 368, 369, 360), (360, 369, 370, 361), (361, 370, 371, 362), (55, 54, 372, 363), (363, 372, 373, 364), (364, 373, 374, 365), (365, 374, 375, 366), (366, 375, 376, 367), (367, 376, 377, 368), (368, 377, 378, 369), (369, 378, 379, 370), (370, 379, 380, 371), (54, 53, 381, 372), (372, 381, 382, 373), (373, 382, 383, 374), (374, 383, 384, 375), (375, 384, 385, 376), (376, 385, 386, 377), (377, 386, 387, 378), (378, 387, 388, 379), (379, 388, 389, 380), (53, 52, 390, 381), (381, 390, 391, 382), (382, 391, 392, 383), (383, 392, 393, 384), (384, 393, 394, 385), (385, 394, 395, 386), (386, 395, 396, 387), (387, 396, 397, 388), (388, 397, 398, 389), (52, 51, 399, 390), (390, 399, 400, 391), (391, 400, 401, 392), (392, 401, 402, 393), (393, 402, 403, 394), (394, 403, 404, 395), (395, 404, 405, 396), (396, 405, 406, 397), (397, 406, 407, 398), (51, 50, 408, 399), (399, 408, 409, 400), (400, 409, 410, 401), (401, 410, 411, 402), (402, 411, 412, 403), (403, 412, 413, 404), (404, 413, 414, 405), (405, 414, 415, 406), (406, 415, 416, 407), (50, 49, 417, 408), (408, 417, 418, 409), (409, 418, 419, 410), (410, 419, 420, 411), (411, 420, 421, 412), (412, 421, 422, 413), (413, 422, 423, 414), (414, 423, 424, 415), (415, 424, 425, 416), (49, 48, 426, 417), (417, 426, 427, 418), (418, 427, 428, 419), (419, 428, 429, 420), (420, 429, 430, 421), (421, 430, 431, 422), (422, 431, 432, 423), (423, 432, 433, 424), (424, 433, 434, 425), (48, 6, 83, 426), (426, 83, 82, 427), (427, 82, 81, 428), (428, 81, 80, 429), (429, 80, 79, 430), (430, 79, 78, 431), (431, 78, 77, 432), (432, 77, 76, 433), (433, 76, 75, 434), (155, 443, 164, 11), (443, 452, 163, 164), (452, 461, 162, 163), (461, 470, 161, 162), (470, 479, 160, 161), (479, 488, 159, 160), (488, 497, 158, 159), (497, 506, 157, 158), (506, 515, 156, 157), (7, 65, 435, 147), (147, 435, 436, 148), (148, 436, 437, 149), (149, 437, 438, 150), (150, 438, 439, 151), (151, 439, 440, 152), (152, 440, 441, 153), (153, 441, 442, 154), (154, 442, 443, 155), (65, 64, 444, 435), (435, 444, 445, 436), (436, 445, 446, 437), (437, 446, 447, 438), (438, 447, 448, 439), (439, 448, 449, 440), (440, 449, 450, 441), (441, 450, 451, 442), (442, 451, 452, 443), (64, 63, 453, 444), (444, 453, 454, 445), (445, 454, 455, 446), (446, 455, 456, 447), (447, 456, 457, 448), (448, 457, 458, 449), (449, 458, 459, 450), (450, 459, 460, 451), (451, 460, 461, 452), (63, 62, 462, 453), (453, 462, 463, 454), (454, 463, 464, 455), (455, 464, 465, 456), (456, 465, 466, 457), (457, 466, 467, 458), (458, 467, 468, 459), (459, 468, 469, 460), (460, 469, 470, 461), (62, 61, 471, 462), (462, 471, 472, 463), (463, 472, 473, 464), (464, 473, 474, 465), (465, 474, 475, 466), (466, 475, 476, 467), (467, 476, 477, 468), (468, 477, 478, 469), (469, 478, 479, 470), (61, 60, 480, 471), (471, 480, 481, 472), (472, 481, 482, 473), (473, 482, 483, 474), (474, 483, 484, 475), (475, 484, 485, 476), (476, 485, 486, 477), (477, 486, 487, 478), (478, 487, 488, 479), (60, 59, 489, 480), (480, 489, 490, 481), (481, 490, 491, 482), (482, 491, 492, 483), (483, 492, 493, 484), (484, 493, 494, 485), (485, 494, 495, 486), (486, 495, 496, 487), (487, 496, 497, 488), (59, 58, 498, 489), (489, 498, 499, 490), (490, 499, 500, 491), (491, 500, 501, 492), (492, 501, 502, 493), (493, 502, 503, 494), (494, 503, 504, 495), (495, 504, 505, 496), (496, 505, 506, 497), (58, 57, 507, 498), (498, 507, 508, 499), (499, 508, 509, 500), (500, 509, 510, 501), (501, 510, 511, 502), (502, 511, 512, 503), (503, 512, 513, 504), (504, 513, 514, 505), (505, 514, 515, 506), (57, 3, 38, 507), (507, 38, 37, 508), (508, 37, 36, 509), (509, 36, 35, 510), (510, 35, 34, 511), (511, 34, 33, 512), (512, 33, 32, 513), (513, 32, 31, 514), (514, 31, 30, 515), (92, 524, 111, 5), (524, 533, 112, 111), (533, 542, 113, 112), (542, 551, 114, 113), (551, 560, 115, 114), (560, 569, 116, 115), (569, 578, 117, 116), (578, 587, 118, 117), (587, 596, 119, 118), (11, 164, 516, 84), (84, 516, 517, 85), (85, 517, 518, 86), (86, 518, 519, 87), (87, 519, 520, 88), (88, 520, 521, 89), (89, 521, 522, 90), (90, 522, 523, 91), (91, 523, 524, 92), (164, 163, 525, 516), (516, 525, 526, 517), (517, 526, 527, 518), (518, 527, 528, 519), (519, 528, 529, 520), (520, 529, 530, 521), (521, 530, 531, 522), (522, 531, 532, 523), (523, 532, 533, 524), (163, 162, 534, 525), (525, 534, 535, 526), (526, 535, 536, 527), (527, 536, 537, 528), (528, 537, 538, 529), (529, 538, 539, 530), (530, 539, 540, 531), (531, 540, 541, 532), (532, 541, 542, 533), (162, 161, 543, 534), (534, 543, 544, 535), (535, 544, 545, 536), (536, 545, 546, 537), (537, 546, 547, 538), (538, 547, 548, 539), (539, 548, 549, 540), (540, 549, 550, 541), (541, 550, 551, 542), (161, 160, 552, 543), (543, 552, 553, 544), (544, 553, 554, 545), (545, 554, 555, 546), (546, 555, 556, 547), (547, 556, 557, 548), (548, 557, 558, 549), (549, 558, 559, 550), (550, 559, 560, 551), (160, 159, 561, 552), (552, 561, 562, 553), (553, 562, 563, 554), (554, 563, 564, 555), (555, 564, 565, 556), (556, 565, 566, 557), (557, 566, 567, 558), (558, 567, 568, 559), (559, 568, 569, 560), (159, 158, 570, 561), (561, 570, 571, 562), (562, 571, 572, 563), (563, 572, 573, 564), (564, 573, 574, 565), (565, 574, 575, 566), (566, 575, 576, 567), (567, 576, 577, 568), (568, 577, 578, 569), (158, 157, 579, 570), (570, 579, 580, 571), (571, 580, 581, 572), (572, 581, 582, 573), (573, 582, 583, 574), (574, 583, 584, 575), (575, 584, 585, 576), (576, 585, 586, 577), (577, 586, 587, 578), (157, 156, 588, 579), (579, 588, 589, 580), (580, 589, 590, 581), (581, 590, 591, 582), (582, 591, 592, 583), (583, 592, 593, 584), (584, 593, 594, 585), (585, 594, 595, 586), (586, 595, 596, 587), (156, 9, 137, 588), (588, 137, 136, 589), (589, 136, 135, 590), (590, 135, 134, 591), (591, 134, 133, 592), (592, 133, 132, 593), (593, 132, 131, 594), (594, 131, 130, 595), (595, 130, 129, 596), (20, 605, 102, 0), (605, 614, 103, 102), (614, 623, 104, 103), (623, 632, 105, 104), (632, 641, 106, 105), (641, 650, 107, 106), (650, 659, 108, 107), (659, 668, 109, 108), (668, 677, 110, 109), (8, 173, 597, 12), (12, 597, 598, 13), (13, 598, 599, 14), (14, 599, 600, 15), (15, 600, 601, 16), (16, 601, 602, 17), (17, 602, 603, 18), (18, 603, 604, 19), (19, 604, 605, 20), (173, 172, 606, 597), (597, 606, 607, 598), (598, 607, 608, 599), (599, 608, 609, 600), (600, 609, 610, 601), (601, 610, 611, 602), (602, 611, 612, 603), (603, 612, 613, 604), (604, 613, 614, 605), (172, 171, 615, 606), (606, 615, 616, 607), (607, 616, 617, 608), (608, 617, 618, 609), (609, 618, 619, 610), (610, 619, 620, 611), (611, 620, 621, 612), (612, 621, 622, 613), (613, 622, 623, 614), (171, 170, 624, 615), (615, 624, 625, 616), (616, 625, 626, 617), (617, 626, 627, 618), (618, 627, 628, 619), (619, 628, 629, 620), (620, 629, 630, 621), (621, 630, 631, 622), (622, 631, 632, 623), (170, 169, 633, 624), (624, 633, 634, 625), (625, 634, 635, 626), (626, 635, 636, 627), (627, 636, 637, 628), (628, 637, 638, 629), (629, 638, 639, 630), (630, 639, 640, 631), (631, 640, 641, 632), (169, 168, 642, 633), (633, 642, 643, 634), (634, 643, 644, 635), (635, 644, 645, 636), (636, 645, 646, 637), (637, 646, 647, 638), (638, 647, 648, 639), (639, 648, 649, 640), (640, 649, 650, 641), (168, 167, 651, 642), (642, 651, 652, 643), (643, 652, 653, 644), (644, 653, 654, 645), (645, 654, 655, 646), (646, 655, 656, 647), (647, 656, 657, 648), (648, 657, 658, 649), (649, 658, 659, 650), (167, 166, 660, 651), (651, 660, 661, 652), (652, 661, 662, 653), (653, 662, 663, 654), (654, 663, 664, 655), (655, 664, 665, 656), (656, 665, 666, 657), (657, 666, 667, 658), (658, 667, 668, 659), (166, 165, 669, 660), (660, 669, 670, 661), (661, 670, 671, 662), (662, 671, 672, 663), (663, 672, 673, 664), (664, 673, 674, 665), (665, 674, 675, 666), (666, 675, 676, 667), (667, 676, 677, 668), (165, 10, 146, 669), (669, 146, 145, 670), (670, 145, 144, 671), (671, 144, 143, 672), (672, 143, 142, 673), (673, 142, 141, 674), (674, 141, 140, 675), (675, 140, 139, 676), (676, 139, 138, 677), (102, 686, 21, 0), (686, 695, 22, 21), (695, 704, 23, 22), (704, 713, 24, 23), (713, 722, 25, 24), (722, 731, 26, 25), (731, 740, 27, 26), (740, 749, 28, 27), (749, 758, 29, 28), (4, 101, 678, 110), (110, 678, 679, 109), (109, 679, 680, 108), (108, 680, 681, 107), (107, 681, 682, 106), (106, 682, 683, 105), (105, 683, 684, 104), (104, 684, 685, 103), (103, 685, 686, 102), (101, 100, 687, 678), (678, 687, 688, 679), (679, 688, 689, 680), (680, 689, 690, 681), (681, 690, 691, 682), (682, 691, 692, 683), (683, 692, 693, 684), (684, 693, 694, 685), (685, 694, 695, 686), (100, 99, 696, 687), (687, 696, 697, 688), (688, 697, 698, 689), (689, 698, 699, 690), (690, 699, 700, 691), (691, 700, 701, 692), (692, 701, 702, 693), (693, 702, 703, 694), (694, 703, 704, 695), (99, 98, 705, 696), (696, 705, 706, 697), (697, 706, 707, 698), (698, 707, 708, 699), (699, 708, 709, 700), (700, 709, 710, 701), (701, 710, 711, 702), (702, 711, 712, 703), (703, 712, 713, 704), (98, 97, 714, 705), (705, 714, 715, 706), (706, 715, 716, 707), (707, 716, 717, 708), (708, 717, 718, 709), (709, 718, 719, 710), (710, 719, 720, 711), (711, 720, 721, 712), (712, 721, 722, 713), (97, 96, 723, 714), (714, 723, 724, 715), (715, 724, 725, 716), (716, 725, 726, 717), (717, 726, 727, 718), (718, 727, 728, 719), (719, 728, 729, 720), (720, 729, 730, 721), (721, 730, 731, 722), (96, 95, 732, 723), (723, 732, 733, 724), (724, 733, 734, 725), (725, 734, 735, 726), (726, 735, 736, 727), (727, 736, 737, 728), (728, 737, 738, 729), (729, 738, 739, 730), (730, 739, 740, 731), (95, 94, 741, 732), (732, 741, 742, 733), (733, 742, 743, 734), (734, 743, 744, 735), (735, 744, 745, 736), (736, 745, 746, 737), (737, 746, 747, 738), (738, 747, 748, 739), (739, 748, 749, 740), (94, 93, 750, 741), (741, 750, 751, 742), (742, 751, 752, 743), (743, 752, 753, 744), (744, 753, 754, 745), (745, 754, 755, 746), (746, 755, 756, 747), (747, 756, 757, 748), (748, 757, 758, 749), (93, 5, 111, 750), (750, 111, 112, 751), (751, 112, 113, 752), (752, 113, 114, 753), (753, 114, 115, 754), (754, 115, 116, 755), (755, 116, 117, 756), (756, 117, 118, 757), (757, 118, 119, 758), (138, 767, 101, 4), (767, 776, 100, 101), (776, 785, 99, 100), (785, 794, 98, 99), (794, 803, 97, 98), (803, 812, 96, 97), (812, 821, 95, 96), (821, 830, 94, 95), (830, 839, 93, 94), (10, 182, 759, 146), (146, 759, 760, 145), (145, 760, 761, 144), (144, 761, 762, 143), (143, 762, 763, 142), (142, 763, 764, 141), (141, 764, 765, 140), (140, 765, 766, 139), (139, 766, 767, 138), (182, 181, 768, 759), (759, 768, 769, 760), (760, 769, 770, 761), (761, 770, 771, 762), (762, 771, 772, 763), (763, 772, 773, 764), (764, 773, 774, 765), (765, 774, 775, 766), (766, 775, 776, 767), (181, 180, 777, 768), (768, 777, 778, 769), (769, 778, 779, 770), (770, 779, 780, 771), (771, 780, 781, 772), (772, 781, 782, 773), (773, 782, 783, 774), (774, 783, 784, 775), (775, 784, 785, 776), (180, 179, 786, 777), (777, 786, 787, 778), (778, 787, 788, 779), (779, 788, 789, 780), (780, 789, 790, 781), (781, 790, 791, 782), (782, 791, 792, 783), (783, 792, 793, 784), (784, 793, 794, 785), (179, 178, 795, 786), (786, 795, 796, 787), (787, 796, 797, 788), (788, 797, 798, 789), (789, 798, 799, 790), (790, 799, 800, 791), (791, 800, 801, 792), (792, 801, 802, 793), (793, 802, 803, 794), (178, 177, 804, 795), (795, 804, 805, 796), (796, 805, 806, 797), (797, 806, 807, 798), (798, 807, 808, 799), (799, 808, 809, 800), (800, 809, 810, 801), (801, 810, 811, 802), (802, 811, 812, 803), (177, 176, 813, 804), (804, 813, 814, 805), (805, 814, 815, 806), (806, 815, 816, 807), (807, 816, 817, 808), (808, 817, 818, 809), (809, 818, 819, 810), (810, 819, 820, 811), (811, 820, 821, 812), (176, 175, 822, 813), (813, 822, 823, 814), (814, 823, 824, 815), (815, 824, 825, 816), (816, 825, 826, 817), (817, 826, 827, 818), (818, 827, 828, 819), (819, 828, 829, 820), (820, 829, 830, 821), (175, 174, 831, 822), (822, 831, 832, 823), (823, 832, 833, 824), (824, 833, 834, 825), (825, 834, 835, 826), (826, 835, 836, 827), (827, 836, 837, 828), (828, 837, 838, 829), (829, 838, 839, 830), (174, 11, 84, 831), (831, 84, 85, 832), (832, 85, 86, 833), (833, 86, 87, 834), (834, 87, 88, 835), (835, 88, 89, 836), (836, 89, 90, 837), (837, 90, 91, 838), (838, 91, 92, 839), (48, 848, 74, 6), (848, 857, 73, 74), (857, 866, 72, 73), (866, 875, 71, 72), (875, 884, 70, 71), (884, 893, 69, 70), (893, 902, 68, 69), (902, 911, 67, 68), (911, 920, 66, 67), (2, 47, 840, 56), (56, 840, 841, 55), (55, 841, 842, 54), (54, 842, 843, 53), (53, 843, 844, 52), (52, 844, 845, 51), (51, 845, 846, 50), (50, 846, 847, 49), (49, 847, 848, 48), (47, 46, 849, 840), (840, 849, 850, 841), (841, 850, 851, 842), (842, 851, 852, 843), (843, 852, 853, 844), (844, 853, 854, 845), (845, 854, 855, 846), (846, 855, 856, 847), (847, 856, 857, 848), (46, 45, 858, 849), (849, 858, 859, 850), (850, 859, 860, 851), (851, 860, 861, 852), (852, 861, 862, 853), (853, 862, 863, 854), (854, 863, 864, 855), (855, 864, 865, 856), (856, 865, 866, 857), (45, 44, 867, 858), (858, 867, 868, 859), (859, 868, 869, 860), (860, 869, 870, 861), (861, 870, 871, 862), (862, 871, 872, 863), (863, 872, 873, 864), (864, 873, 874, 865), (865, 874, 875, 866), (44, 43, 876, 867), (867, 876, 877, 868), (868, 877, 878, 869), (869, 878, 879, 870), (870, 879, 880, 871), (871, 880, 881, 872), (872, 881, 882, 873), (873, 882, 883, 874), (874, 883, 884, 875), (43, 42, 885, 876), (876, 885, 886, 877), (877, 886, 887, 878), (878, 887, 888, 879), (879, 888, 889, 880), (880, 889, 890, 881), (881, 890, 891, 882), (882, 891, 892, 883), (883, 892, 893, 884), (42, 41, 894, 885), (885, 894, 895, 886), (886, 895, 896, 887), (887, 896, 897, 888), (888, 897, 898, 889), (889, 898, 899, 890), (890, 899, 900, 891), (891, 900, 901, 892), (892, 901, 902, 893), (41, 40, 903, 894), (894, 903, 904, 895), (895, 904, 905, 896), (896, 905, 906, 897), (897, 906, 907, 898), (898, 907, 908, 899), (899, 908, 909, 900), (900, 909, 910, 901), (901, 910, 911, 902), (40, 39, 912, 903), (903, 912, 913, 904), (904, 913, 914, 905), (905, 914, 915, 906), (906, 915, 916, 907), (907, 916, 917, 908), (908, 917, 918, 909), (909, 918, 919, 910), (910, 919, 920, 911), (39, 3, 57, 912), (912, 57, 58, 913), (913, 58, 59, 914), (914, 59, 60, 915), (915, 60, 61, 916), (916, 61, 62, 917), (917, 62, 63, 918), (918, 63, 64, 919), (919, 64, 65, 920), (120, 929, 47, 2), (929, 938, 46, 47), (938, 947, 45, 46), (947, 956, 44, 45), (956, 965, 43, 44), (965, 974, 42, 43), (974, 983, 41, 42), (983, 992, 40, 41), (992, 1001, 39, 40), (8, 191, 921, 128), (128, 921, 922, 127), (127, 922, 923, 126), (126, 923, 924, 125), (125, 924, 925, 124), (124, 925, 926, 123), (123, 926, 927, 122), (122, 927, 928, 121), (121, 928, 929, 120), (191, 190, 930, 921), (921, 930, 931, 922), (922, 931, 932, 923), (923, 932, 933, 924), (924, 933, 934, 925), (925, 934, 935, 926), (926, 935, 936, 927), (927, 936, 937, 928), (928, 937, 938, 929), (190, 189, 939, 930), (930, 939, 940, 931), (931, 940, 941, 932), (932, 941, 942, 933), (933, 942, 943, 934), (934, 943, 944, 935), (935, 944, 945, 936), (936, 945, 946, 937), (937, 946, 947, 938), (189, 188, 948, 939), (939, 948, 949, 940), (940, 949, 950, 941), (941, 950, 951, 942), (942, 951, 952, 943), (943, 952, 953, 944), (944, 953, 954, 945), (945, 954, 955, 946), (946, 955, 956, 947), (188, 187, 957, 948), (948, 957, 958, 949), (949, 958, 959, 950), (950, 959, 960, 951), (951, 960, 961, 952), (952, 961, 962, 953), (953, 962, 963, 954), (954, 963, 964, 955), (955, 964, 965, 956), (187, 186, 966, 957), (957, 966, 967, 958), (958, 967, 968, 959), (959, 968, 969, 960), (960, 969, 970, 961), (961, 970, 971, 962), (962, 971, 972, 963), (963, 972, 973, 964), (964, 973, 974, 965), (186, 185, 975, 966), (966, 975, 976, 967), (967, 976, 977, 968), (968, 977, 978, 969), (969, 978, 979, 970), (970, 979, 980, 971), (971, 980, 981, 972), (972, 981, 982, 973), (973, 982, 983, 974), (185, 184, 984, 975), (975, 984, 985, 976), (976, 985, 986, 977), (977, 986, 987, 978), (978, 987, 988, 979), (979, 988, 989, 980), (980, 989, 990, 981), (981, 990, 991, 982), (982, 991, 992, 983), (184, 183, 993, 984), (984, 993, 994, 985), (985, 994, 995, 986), (986, 995, 996, 987), (987, 996, 997, 988), (988, 997, 998, 989), (989, 998, 999, 990), (990, 999, 1000, 991), (991, 1000, 1001, 992), (183, 9, 30, 993), (993, 30, 31, 994), (994, 31, 32, 995), (995, 32, 33, 996), (996, 33, 34, 997), (997, 34, 35, 998), (998, 35, 36, 999), (999, 36, 37, 1000), (1000, 37, 38, 1001)])
me_cube_001.use_remesh_preserve_volume = False
me_cube_001.use_remesh_preserve_attributes = False
me_cube_001.use_mirror_vertex_groups = False
me_cube_001.update()
me_cube = bpy.data.meshes.new('Cube')
me_cube.from_pydata([(-1.0, -2.0, -1.0), (-1.0, -2.0, 1.0), (-1.0, 2.0, -1.0), (-1.0, 2.0, 1.0), (1.0, -2.0, -1.0), (1.0, -2.0, 1.0), (1.0, 2.0, -1.0), (1.0, 2.0, 1.0), (3.397e-05, 4.0, -3.397e-05), (3.934e-06, -4.0, 3.934e-06)], [], [(0, 1, 3, 2), (2, 8, 6), (6, 7, 5, 4), (4, 9, 0), (2, 6, 4, 0), (7, 3, 1, 5), (6, 8, 7), (7, 8, 3), (3, 8, 2), (0, 9, 1), (1, 9, 5), (5, 9, 4)])
me_cube.use_remesh_preserve_volume = False
me_cube.use_remesh_preserve_attributes = False
me_cube.use_mirror_vertex_groups = False
me_cube.update()

# ---- objects
ob_cube_001 = bpy.data.objects.new('Cube.001', me_cube_001)
ob_cube = bpy.data.objects.new('Cube', me_cube)
ob_lamp = bpy.data.objects.new('Lamp', light_lamp)

# ---- transforms, parenting, visibility, modifiers, constraints
ob_cube_001.location = (-4.137, 0.0, 0.0)
ob_cube_001.lineart.crease_threshold = 0.0
ob_cube.location = (0.0, 0.0, 0.0)
ob_cube.lineart.crease_threshold = 0.0
ob_lamp.location = (4.076, 1.005, 5.904)
ob_lamp.rotation_euler = (0.6503, 0.05522, 1.866)
ob_lamp.lock_rotations_4d = False
ob_lamp.empty_display_type = 'ARROWS'
ob_lamp.color = (0.0, 0.0, 0.0, 0.0)
ob_lamp.lineart.crease_threshold = 0.0

# ---- collection membership
col_collection_1.objects.link(ob_cube_001)
col_collection_1.objects.link(ob_cube)
col_collection_1.objects.link(ob_lamp)

# ---- scene / render settings (as saved in the file)
scene.frame_start = 1; scene.frame_end = 250; scene.frame_set(1)
scene.render.engine = 'CYCLES'
scene.render.resolution_percentage = 50
scene.render.dither_intensity = 0.0
scene.cycles.use_denoising = False
scene.cycles.samples = 128
scene.cycles.sampling_pattern = 'TABULATED_SOBOL'
scene.cycles.light_sampling_threshold = 0.0
scene.cycles.use_adaptive_sampling = False
scene.cycles.use_light_tree = False
scene.cycles.blur_glossy = 0.0
scene.cycles.sample_clamp_indirect = 0.0
scene.view_settings.view_transform = 'Standard'
bpy.context.view_layer.update()

# ---- added for rendering (the .blend has no active camera): camera
cam_auto = bpy.data.cameras.new('AutoCamera')
cam_auto.lens = 50.0
cam_auto.sensor_width = 36.0
cam_auto.clip_end = 1000.0
ob_auto_camera = bpy.data.objects.new('AutoCamera', cam_auto)
scene.collection.objects.link(ob_auto_camera)
ob_auto_camera.location = (7.521, -11.5076, 7.87175)
ob_auto_camera.rotation_euler = (1.09748, -7.21219e-08, 0.694738)
scene.camera = ob_auto_camera
bpy.context.view_layer.update()
